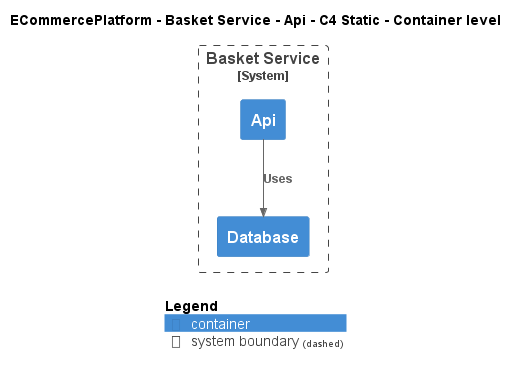

The diagram above was rendered by PlantUML. Its source (embedded in the PNG):
@startuml
!include ..\..\..\..\..\.c4s\C4_Container.puml

AddElementTag("c4interflow:lifecycle:new", $bgColor=green, $fontColor=#ffffff, $borderColor=green, $shadowing="False")
AddElementTag("c4interflow:lifecycle:changed", $bgColor=orange, $fontColor=#ffffff, $borderColor=orange, $shadowing="False")
AddElementTag("c4interflow:lifecycle:removed", $bgColor=red, $fontColor=#ffffff, $borderColor=red, $shadowing="False")

AddRelTag("c4interflow:lifecycle:new", $textColor=green, $lineColor=green)
AddRelTag("c4interflow:lifecycle:changed", $textColor=orange, $lineColor=orange)
AddRelTag("c4interflow:lifecycle:removed", $textColor=red, $lineColor=red)

SHOW_PERSON_PORTRAIT()
LAYOUT_TOP_DOWN()

skinparam linetype polyline

title ECommercePlatform - Basket Service - Api - C4 Static - Container level


System_Boundary(ECommercePlatform.SoftwareSystems.BasketService, "Basket Service") {
    Container(ECommercePlatform.SoftwareSystems.BasketService.Containers.Api, "Api", "", "")
    Container(ECommercePlatform.SoftwareSystems.BasketService.Containers.Database, "Database", "", "")
}

Rel(ECommercePlatform.SoftwareSystems.BasketService.Containers.Api, ECommercePlatform.SoftwareSystems.BasketService.Containers.Database, "Uses")


SHOW_LEGEND()
@enduml